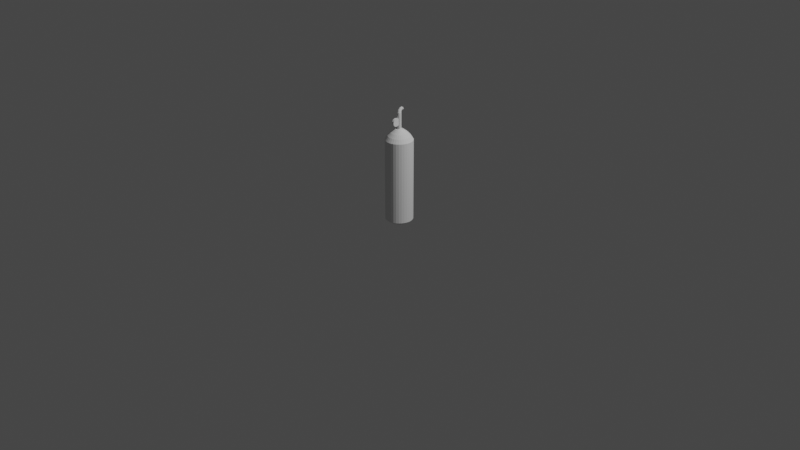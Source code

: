 # Source: O2-Flask.blend  (saved by Blender 2.93.21; exported with 4.5.12 LTS)
import bpy
from mathutils import Matrix  # noqa: F401  (used for matrix-valued properties, if any)

bpy.ops.wm.read_factory_settings(use_empty=True)
scene = bpy.context.scene
scene.name = 'Scene'

# ---- collections
col_collection = bpy.data.collections.new('Collection'); scene.collection.children.link(col_collection)

# ---- world
world_world = bpy.data.worlds.new('World'); scene.world = world_world
world_world.use_nodes = True; world_world.node_tree.nodes.clear()
_N = world_world.node_tree.nodes; _L = world_world.node_tree.links
n0 = _N.new('ShaderNodeOutputWorld'); n0.name = 'World Output'; n0.location = (300, 300)
n1 = _N.new('ShaderNodeBackground'); n1.name = 'Background'; n1.location = (10, 300)
n1.inputs[0].default_value = (0.05088, 0.05088, 0.05088, 1.0)
_L.new(n1.outputs[0], n0.inputs[0])
n0.is_active_output = True
world_world.color = (0.05088, 0.05088, 0.05088)
world_world.use_sun_shadow = False
world_world.sun_shadow_jitter_overblur = 0.0

# ---- cameras
cam_camera = bpy.data.cameras.new('Camera')
cam_camera.clip_end = 100.0
cam_camera.ortho_scale = 7.314

# ---- lights
light_light = bpy.data.lights.new('Light', 'POINT')
light_light.transmission_factor = 0.0
light_light.energy = 1000.0
light_light.shadow_soft_size = 0.1
light_light.shadow_maximum_resolution = 0.006
light_light.use_absolute_resolution = True

# ---- meshes
me_cylinder = bpy.data.meshes.new('Cylinder')
me_cylinder.from_pydata([(0.0001538, 0.1876, 0.02048), (0.0001538, 0.1876, 1.136), (0.03655, 0.1841, 0.02048), (0.03655, 0.1841, 1.136), (0.07154, 0.1734, 0.02048), (0.07154, 0.1734, 1.136), (0.1038, 0.1562, 0.02048), (0.1038, 0.1562, 1.136), (0.1321, 0.133, 0.02048), (0.1321, 0.133, 1.136), (0.1553, 0.1047, 0.02048), (0.1553, 0.1047, 1.136), (0.1725, 0.07249, 0.02048), (0.1725, 0.07249, 1.136), (0.1831, 0.03749, 0.02048), (0.1831, 0.03749, 1.136), (0.1867, 0.001103, 0.02048), (0.1867, 0.001103, 1.136), (0.1831, -0.03529, 0.02048), (0.1831, -0.03529, 1.136), (0.1725, -0.07028, 0.02048), (0.1725, -0.07028, 1.136), (0.1553, -0.1025, 0.02048), (0.1553, -0.1025, 1.136), (0.1321, -0.1308, 0.02048), (0.1321, -0.1308, 1.136), (0.1038, -0.154, 0.02048), (0.1038, -0.154, 1.136), (0.07154, -0.1712, 0.02048), (0.07154, -0.1712, 1.136), (0.03655, -0.1818, 0.02048), (0.03655, -0.1818, 1.136), (0.0001538, -0.1854, 0.02048), (0.0001538, -0.1854, 1.136), (-0.03624, -0.1818, 0.02048), (-0.03624, -0.1818, 1.136), (-0.07123, -0.1712, 0.02048), (-0.07123, -0.1712, 1.136), (-0.1035, -0.154, 0.02048), (-0.1035, -0.154, 1.136), (-0.1317, -0.1308, 0.02048), (-0.1317, -0.1308, 1.136), (-0.1549, -0.1025, 0.02048), (-0.1549, -0.1025, 1.136), (-0.1722, -0.07028, 0.02048), (-0.1722, -0.07028, 1.136), (-0.1828, -0.03529, 0.02048), (-0.1828, -0.03529, 1.136), (-0.1864, 0.001103, 0.02048), (-0.1864, 0.001103, 1.136), (-0.1828, 0.03749, 0.02048), (-0.1828, 0.03749, 1.136), (-0.1722, 0.07249, 0.02048), (-0.1722, 0.07249, 1.136), (-0.1549, 0.1047, 0.02048), (-0.1549, 0.1047, 1.136), (-0.1317, 0.133, 0.02048), (-0.1317, 0.133, 1.136), (-0.1035, 0.1562, 0.02048), (-0.1035, 0.1562, 1.136), (-0.07123, 0.1734, 0.02048), (-0.07123, 0.1734, 1.136), (-0.03624, 0.1841, 0.02048), (-0.03624, 0.1841, 1.136), (0.0001539, 0.1541, 1.19), (0.03001, 0.1512, 1.19), (0.05872, 0.1425, 1.19), (0.08518, 0.1284, 1.19), (0.1084, 0.1093, 1.19), (0.1274, 0.08613, 1.19), (0.1415, 0.05967, 1.19), (0.1503, 0.03096, 1.19), (0.1532, 0.001103, 1.19), (0.1503, -0.02875, 1.19), (0.1415, -0.05746, 1.19), (0.1274, -0.08392, 1.19), (0.1084, -0.1071, 1.19), (0.08518, -0.1261, 1.19), (0.05872, -0.1403, 1.19), (0.03001, -0.149, 1.19), (0.0001538, -0.1519, 1.19), (-0.0297, -0.149, 1.19), (-0.05841, -0.1403, 1.19), (-0.08487, -0.1261, 1.19), (-0.1081, -0.1071, 1.19), (-0.1271, -0.08392, 1.19), (-0.1412, -0.05746, 1.19), (-0.1499, -0.02875, 1.19), (-0.1529, 0.001103, 1.19), (-0.1499, 0.03096, 1.19), (-0.1412, 0.05967, 1.19), (-0.1271, 0.08613, 1.19), (-0.1081, 0.1093, 1.19), (-0.08487, 0.1284, 1.19), (-0.05841, 0.1425, 1.19), (-0.0297, 0.1512, 1.19), (0.0001538, 0.1136, 1.233), (0.02211, 0.1115, 1.233), (0.04322, 0.1051, 1.233), (0.06268, 0.09468, 1.233), (0.07973, 0.08068, 1.233), (0.09373, 0.06363, 1.233), (0.1041, 0.04417, 1.233), (0.1105, 0.02306, 1.233), (0.1127, 0.001103, 1.233), (0.1105, -0.02085, 1.233), (0.1041, -0.04196, 1.233), (0.09373, -0.06142, 1.233), (0.07973, -0.07847, 1.233), (0.06268, -0.09247, 1.233), (0.04322, -0.1029, 1.233), (0.02211, -0.1093, 1.233), (0.0001538, -0.1114, 1.233), (-0.0218, -0.1093, 1.233), (-0.04291, -0.1029, 1.233), (-0.06237, -0.09247, 1.233), (-0.07942, -0.07847, 1.233), (-0.09342, -0.06142, 1.233), (-0.1038, -0.04196, 1.233), (-0.1102, -0.02085, 1.233), (-0.1124, 0.001103, 1.233), (-0.1102, 0.02306, 1.233), (-0.1038, 0.04417, 1.233), (-0.09342, 0.06363, 1.233), (-0.07942, 0.08068, 1.233), (-0.06237, 0.09468, 1.233), (-0.04291, 0.1051, 1.233), (-0.0218, 0.1115, 1.233), (0.0001539, 0.05143, 1.28), (0.009973, 0.05047, 1.28), (0.01941, 0.0476, 1.28), (0.02812, 0.04295, 1.28), (0.03574, 0.03669, 1.28), (0.042, 0.02906, 1.28), (0.04665, 0.02036, 1.28), (0.04952, 0.01092, 1.28), (0.05048, 0.001103, 1.28), (0.04952, -0.008716, 1.28), (0.04665, -0.01816, 1.28), (0.042, -0.02686, 1.28), (0.03574, -0.03449, 1.28), (0.02812, -0.04075, 1.28), (0.01941, -0.0454, 1.28), (0.009973, -0.04826, 1.28), (0.0001539, -0.04923, 1.28), (-0.009665, -0.04826, 1.28), (-0.01911, -0.0454, 1.28), (-0.02781, -0.04075, 1.28), (-0.03544, -0.03449, 1.28), (-0.04169, -0.02686, 1.28), (-0.04635, -0.01816, 1.28), (-0.04921, -0.008716, 1.28), (-0.05018, 0.001103, 1.28), (-0.04921, 0.01092, 1.28), (-0.04635, 0.02036, 1.28), (-0.04169, 0.02906, 1.28), (-0.03544, 0.03669, 1.28), (-0.02781, 0.04295, 1.28), (-0.01911, 0.0476, 1.28), (-0.009665, 0.05047, 1.28), (0.0001539, 0.02919, 1.28), (0.005633, 0.02865, 1.28), (0.0109, 0.02705, 1.28), (0.01576, 0.02446, 1.28), (0.02001, 0.02096, 1.28), (0.02351, 0.01671, 1.28), (0.0261, 0.01185, 1.28), (0.0277, 0.006582, 1.28), (0.02824, 0.001103, 1.28), (0.0277, -0.004377, 1.28), (0.0261, -0.009645, 1.28), (0.02351, -0.0145, 1.28), (0.02001, -0.01876, 1.28), (0.01576, -0.02225, 1.28), (0.0109, -0.02485, 1.28), (0.005633, -0.02644, 1.28), (0.0001539, -0.02698, 1.28), (-0.005325, -0.02644, 1.28), (-0.01059, -0.02485, 1.28), (-0.01545, -0.02225, 1.28), (-0.01971, -0.01876, 1.28), (-0.0232, -0.0145, 1.28), (-0.02579, -0.009645, 1.28), (-0.02739, -0.004377, 1.28), (-0.02793, 0.001103, 1.28), (-0.02739, 0.006582, 1.28), (-0.02579, 0.01185, 1.28), (-0.0232, 0.01671, 1.28), (-0.01971, 0.02096, 1.28), (-0.01545, 0.02446, 1.28), (-0.01059, 0.02705, 1.28), (-0.005325, 0.02865, 1.28), (0.0001538, 0.02919, 1.478), (0.005633, 0.02865, 1.478), (0.0109, 0.02705, 1.478), (0.01576, 0.02446, 1.478), (0.02001, 0.02096, 1.478), (0.02351, 0.01671, 1.478), (0.0261, 0.01185, 1.478), (0.0277, 0.006582, 1.478), (0.02824, 0.001103, 1.478), (0.0277, -0.004377, 1.478), (0.0261, -0.009645, 1.478), (0.02351, -0.0145, 1.478), (0.02001, -0.01876, 1.478), (0.01576, -0.02225, 1.478), (0.0109, -0.02485, 1.478), (0.005633, -0.02644, 1.478), (0.0001538, -0.02698, 1.478), (-0.005326, -0.02644, 1.478), (-0.01059, -0.02485, 1.478), (-0.01545, -0.02225, 1.478), (-0.01971, -0.01876, 1.478), (-0.0232, -0.0145, 1.478), (-0.02579, -0.009645, 1.478), (-0.02739, -0.004377, 1.478), (-0.02793, 0.001103, 1.478), (-0.02739, 0.006582, 1.478), (-0.02579, 0.01185, 1.478), (-0.0232, 0.01671, 1.478), (-0.01971, 0.02096, 1.478), (-0.01545, 0.02446, 1.478), (-0.01059, 0.02705, 1.478), (-0.005326, 0.02865, 1.478), (0.0001538, 0.1391, -0.01802), (0.02707, 0.1364, -0.01802), (0.05296, 0.1286, -0.01802), (0.07682, 0.1158, -0.01802), (0.09773, 0.09868, -0.01802), (0.1149, 0.07777, -0.01802), (0.1276, 0.05391, -0.01802), (0.1355, 0.02802, -0.01802), (0.1381, 0.001103, -0.01802), (0.1355, -0.02582, -0.01802), (0.1276, -0.0517, -0.01802), (0.1149, -0.07556, -0.01802), (0.09773, -0.09647, -0.01802), (0.07682, -0.1136, -0.01802), (0.05296, -0.1264, -0.01802), (0.02707, -0.1342, -0.01802), (0.0001538, -0.1369, -0.01802), (-0.02677, -0.1342, -0.01802), (-0.05265, -0.1264, -0.01802), (-0.07651, -0.1136, -0.01802), (-0.09742, -0.09647, -0.01802), (-0.1146, -0.07556, -0.01802), (-0.1273, -0.0517, -0.01802), (-0.1352, -0.02582, -0.01802), (-0.1378, 0.001103, -0.01802), (-0.1352, 0.02802, -0.01802), (-0.1273, 0.05391, -0.01802), (-0.1146, 0.07777, -0.01802), (-0.09742, 0.09868, -0.01802), (-0.07651, 0.1158, -0.01802), (-0.05265, 0.1286, -0.01802), (-0.02677, 0.1364, -0.01802), (-0.001911, 0.02886, 1.49), (0.003593, 0.02873, 1.49), (0.008964, 0.02754, 1.491), (0.014, 0.02534, 1.491), (0.0185, 0.02221, 1.492), (0.02229, 0.01826, 1.493), (0.02524, 0.01365, 1.494), (0.02722, 0.008567, 1.495), (0.02816, 0.003193, 1.496), (0.02803, -0.002262, 1.497), (0.02682, -0.007587, 1.498), (0.02459, -0.01258, 1.499), (0.02142, -0.01704, 1.499), (0.01743, -0.02081, 1.5), (0.01278, -0.02374, 1.501), (0.007643, -0.02571, 1.501), (0.002219, -0.02665, 1.501), (-0.003285, -0.02653, 1.501), (-0.008657, -0.02534, 1.501), (-0.01369, -0.02313, 1.5), (-0.01819, -0.02, 1.499), (-0.02199, -0.01605, 1.499), (-0.02493, -0.01145, 1.498), (-0.02691, -0.006361, 1.497), (-0.02785, -0.0009872, 1.496), (-0.02772, 0.004467, 1.495), (-0.02651, 0.009793, 1.494), (-0.02428, 0.01478, 1.493), (-0.02111, 0.01925, 1.492), (-0.01712, 0.02302, 1.491), (-0.01247, 0.02594, 1.491), (-0.007336, 0.02792, 1.49), (0.0004112, 0.02988, 1.516), (0.004875, 0.02933, 1.516), (0.009149, 0.02798, 1.516), (0.01307, 0.02587, 1.517), (0.01649, 0.02309, 1.518), (0.01927, 0.01975, 1.519), (0.02131, 0.01597, 1.52), (0.02252, 0.0119, 1.522), (0.02287, 0.007694, 1.524), (0.02234, 0.003518, 1.525), (0.02095, -0.0004695, 1.527), (0.01875, -0.004116, 1.528), (0.01583, -0.007281, 1.53), (0.0123, -0.009843, 1.531), (0.008289, -0.0117, 1.532), (0.003962, -0.01279, 1.532), (-0.0005199, -0.01306, 1.533), (-0.004984, -0.01251, 1.533), (-0.009258, -0.01116, 1.532), (-0.01318, -0.009047, 1.532), (-0.0166, -0.006268, 1.531), (-0.01938, -0.002924, 1.529), (-0.02141, 0.0008545, 1.528), (-0.02263, 0.004924, 1.526), (-0.02298, 0.009127, 1.525), (-0.02245, 0.0133, 1.523), (-0.02106, 0.01729, 1.521), (-0.01886, 0.02094, 1.52), (-0.01594, 0.0241, 1.519), (-0.0124, 0.02666, 1.517), (-0.008398, 0.02852, 1.517), (-0.00407, 0.02961, 1.516), (-0.003656, 0.04235, 1.524), (0.000837, 0.04236, 1.524), (0.005278, 0.04182, 1.524), (0.009496, 0.04075, 1.526), (0.01333, 0.03918, 1.527), (0.01663, 0.03717, 1.53), (0.01927, 0.03481, 1.533), (0.02116, 0.03218, 1.536), (0.02221, 0.02939, 1.54), (0.02238, 0.02654, 1.543), (0.02168, 0.02374, 1.547), (0.02012, 0.0211, 1.55), (0.01777, 0.01872, 1.553), (0.01472, 0.01669, 1.556), (0.01108, 0.01509, 1.558), (0.007001, 0.01398, 1.56), (0.002629, 0.01341, 1.561), (-0.001864, 0.0134, 1.561), (-0.006305, 0.01394, 1.561), (-0.01052, 0.01501, 1.56), (-0.01436, 0.01658, 1.558), (-0.01766, 0.01859, 1.555), (-0.0203, 0.02095, 1.552), (-0.02218, 0.02358, 1.549), (-0.02323, 0.02637, 1.546), (-0.02341, 0.02923, 1.542), (-0.02271, 0.03203, 1.538), (-0.02115, 0.03467, 1.535), (-0.0188, 0.03705, 1.532), (-0.01575, 0.03907, 1.529), (-0.01211, 0.04067, 1.527), (-0.008028, 0.04178, 1.525), (-0.0006128, 0.06158, 1.53), (0.003798, 0.06207, 1.529), (0.008294, 0.06219, 1.53), (0.0127, 0.06193, 1.53), (0.01685, 0.06131, 1.532), (0.02059, 0.06035, 1.535), (0.02376, 0.05907, 1.538), (0.02626, 0.05755, 1.541), (0.02797, 0.05582, 1.545), (0.02884, 0.05397, 1.549), (0.02884, 0.05205, 1.554), (0.02796, 0.05015, 1.558), (0.02623, 0.04833, 1.562), (0.02373, 0.04667, 1.565), (0.02055, 0.04523, 1.568), (0.0168, 0.04406, 1.57), (0.01265, 0.04322, 1.572), (0.008238, 0.04272, 1.573), (0.003742, 0.0426, 1.573), (-0.0006665, 0.04286, 1.572), (-0.004818, 0.04348, 1.57), (-0.008553, 0.04445, 1.568), (-0.01173, 0.04572, 1.565), (-0.01422, 0.04724, 1.561), (-0.01594, 0.04897, 1.557), (-0.01681, 0.05083, 1.553), (-0.0168, 0.05274, 1.549), (-0.01592, 0.05465, 1.545), (-0.0142, 0.05646, 1.541), (-0.01169, 0.05812, 1.537), (-0.00851, 0.05957, 1.534), (-0.004769, 0.06073, 1.532), (-0.01497, -0.01067, 1.382), (0.01528, -0.01067, 1.381), (-0.01499, -0.01355, 1.361), (0.01527, -0.01355, 1.361), (-0.015, -0.02175, 1.344), (0.01525, -0.02175, 1.344), (-0.01501, -0.03403, 1.333), (0.01524, -0.03403, 1.332), (-0.01501, -0.05879, 1.329), (0.01524, -0.05879, 1.328), (-0.01501, -0.07907, 1.333), (0.01524, -0.07907, 1.332), (-0.015, -0.09626, 1.344), (0.01525, -0.09626, 1.344), (-0.01499, -0.1077, 1.361), (0.01527, -0.1077, 1.361), (-0.01497, -0.1118, 1.382), (0.01528, -0.1118, 1.381), (-0.01496, -0.1077, 1.402), (0.01529, -0.1077, 1.402), (-0.01495, -0.09626, 1.419), (0.01531, -0.09626, 1.419), (-0.01494, -0.07907, 1.431), (0.01531, -0.07907, 1.43), (-0.01493, -0.05879, 1.435), (0.01532, -0.05879, 1.434), (-0.01494, -0.03403, 1.431), (0.01531, -0.03403, 1.43), (-0.01495, -0.02175, 1.419), (0.01531, -0.02175, 1.419), (-0.01496, -0.01355, 1.402), (0.01529, -0.01355, 1.402)], [], [(0, 1, 3, 2), (2, 3, 5, 4), (4, 5, 7, 6), (6, 7, 9, 8), (8, 9, 11, 10), (10, 11, 13, 12), (12, 13, 15, 14), (14, 15, 17, 16), (16, 17, 19, 18), (18, 19, 21, 20), (20, 21, 23, 22), (22, 23, 25, 24), (24, 25, 27, 26), (26, 27, 29, 28), (28, 29, 31, 30), (30, 31, 33, 32), (32, 33, 35, 34), (34, 35, 37, 36), (36, 37, 39, 38), (38, 39, 41, 40), (40, 41, 43, 42), (42, 43, 45, 44), (44, 45, 47, 46), (46, 47, 49, 48), (48, 49, 51, 50), (50, 51, 53, 52), (52, 53, 55, 54), (54, 55, 57, 56), (56, 57, 59, 58), (58, 59, 61, 60), (15, 13, 70, 71), (60, 61, 63, 62), (62, 63, 1, 0), (30, 32, 240, 239), (82, 81, 113, 114), (33, 31, 79, 80), (51, 49, 88, 89), (7, 5, 66, 67), (25, 23, 75, 76), (43, 41, 84, 85), (61, 59, 93, 94), (17, 15, 71, 72), (35, 33, 80, 81), (53, 51, 89, 90), (9, 7, 67, 68), (27, 25, 76, 77), (45, 43, 85, 86), (63, 61, 94, 95), (19, 17, 72, 73), (37, 35, 81, 82), (55, 53, 90, 91), (11, 9, 68, 69), (29, 27, 77, 78), (47, 45, 86, 87), (3, 1, 64, 65), (1, 63, 95, 64), (21, 19, 73, 74), (39, 37, 82, 83), (57, 55, 91, 92), (13, 11, 69, 70), (31, 29, 78, 79), (49, 47, 87, 88), (5, 3, 65, 66), (23, 21, 74, 75), (41, 39, 83, 84), (59, 57, 92, 93), (117, 116, 148, 149), (69, 68, 100, 101), (64, 95, 127, 96), (83, 82, 114, 115), (70, 69, 101, 102), (84, 83, 115, 116), (71, 70, 102, 103), (85, 84, 116, 117), (72, 71, 103, 104), (86, 85, 117, 118), (73, 72, 104, 105), (87, 86, 118, 119), (74, 73, 105, 106), (88, 87, 119, 120), (75, 74, 106, 107), (89, 88, 120, 121), (76, 75, 107, 108), (90, 89, 121, 122), (77, 76, 108, 109), (91, 90, 122, 123), (78, 77, 109, 110), (65, 64, 96, 97), (92, 91, 123, 124), (79, 78, 110, 111), (66, 65, 97, 98), (93, 92, 124, 125), (80, 79, 111, 112), (67, 66, 98, 99), (94, 93, 125, 126), (81, 80, 112, 113), (68, 67, 99, 100), (95, 94, 126, 127), (152, 151, 183, 184), (104, 103, 135, 136), (118, 117, 149, 150), (105, 104, 136, 137), (119, 118, 150, 151), (106, 105, 137, 138), (120, 119, 151, 152), (107, 106, 138, 139), (121, 120, 152, 153), (108, 107, 139, 140), (122, 121, 153, 154), (109, 108, 140, 141), (123, 122, 154, 155), (110, 109, 141, 142), (97, 96, 128, 129), (124, 123, 155, 156), (111, 110, 142, 143), (98, 97, 129, 130), (125, 124, 156, 157), (112, 111, 143, 144), (99, 98, 130, 131), (126, 125, 157, 158), (113, 112, 144, 145), (100, 99, 131, 132), (127, 126, 158, 159), (114, 113, 145, 146), (101, 100, 132, 133), (96, 127, 159, 128), (115, 114, 146, 147), (102, 101, 133, 134), (116, 115, 147, 148), (103, 102, 134, 135), (187, 186, 218, 219), (139, 138, 170, 171), (153, 152, 184, 185), (140, 139, 171, 172), (154, 153, 185, 186), (141, 140, 172, 173), (155, 154, 186, 187), (142, 141, 173, 174), (129, 128, 160, 161), (156, 155, 187, 188), (143, 142, 174, 175), (130, 129, 161, 162), (157, 156, 188, 189), (144, 143, 175, 176), (131, 130, 162, 163), (158, 157, 189, 190), (145, 144, 176, 177), (132, 131, 163, 164), (159, 158, 190, 191), (146, 145, 177, 178), (133, 132, 164, 165), (128, 159, 191, 160), (147, 146, 178, 179), (134, 133, 165, 166), (148, 147, 179, 180), (135, 134, 166, 167), (149, 148, 180, 181), (136, 135, 167, 168), (150, 149, 181, 182), (137, 136, 168, 169), (151, 150, 182, 183), (138, 137, 169, 170), (222, 221, 285, 286), (174, 173, 205, 206), (161, 160, 192, 193), (188, 187, 219, 220), (175, 174, 206, 207), (162, 161, 193, 194), (189, 188, 220, 221), (176, 175, 207, 208), (163, 162, 194, 195), (190, 189, 221, 222), (177, 176, 208, 209), (164, 163, 195, 196), (191, 190, 222, 223), (178, 177, 209, 210), (165, 164, 196, 197), (160, 191, 223, 192), (179, 178, 210, 211), (166, 165, 197, 198), (180, 179, 211, 212), (167, 166, 198, 199), (181, 180, 212, 213), (168, 167, 199, 200), (182, 181, 213, 214), (169, 168, 200, 201), (183, 182, 214, 215), (170, 169, 201, 202), (184, 183, 215, 216), (171, 170, 202, 203), (185, 184, 216, 217), (172, 171, 203, 204), (186, 185, 217, 218), (173, 172, 204, 205), (224, 225, 226, 227, 228, 229, 230, 231, 232, 233, 234, 235, 236, 237, 238, 239, 240, 241, 242, 243, 244, 245, 246, 247, 248, 249, 250, 251, 252, 253, 254, 255), (48, 50, 249, 248), (4, 6, 227, 226), (22, 24, 236, 235), (40, 42, 245, 244), (58, 60, 254, 253), (14, 16, 232, 231), (32, 34, 241, 240), (50, 52, 250, 249), (6, 8, 228, 227), (24, 26, 237, 236), (42, 44, 246, 245), (60, 62, 255, 254), (16, 18, 233, 232), (34, 36, 242, 241), (52, 54, 251, 250), (8, 10, 229, 228), (26, 28, 238, 237), (44, 46, 247, 246), (0, 2, 225, 224), (62, 0, 224, 255), (18, 20, 234, 233), (36, 38, 243, 242), (54, 56, 252, 251), (10, 12, 230, 229), (28, 30, 239, 238), (46, 48, 248, 247), (2, 4, 226, 225), (20, 22, 235, 234), (38, 40, 244, 243), (56, 58, 253, 252), (12, 14, 231, 230), (279, 278, 310, 311), (209, 208, 272, 273), (196, 195, 259, 260), (223, 222, 286, 287), (210, 209, 273, 274), (197, 196, 260, 261), (192, 223, 287, 256), (211, 210, 274, 275), (198, 197, 261, 262), (212, 211, 275, 276), (199, 198, 262, 263), (213, 212, 276, 277), (200, 199, 263, 264), (214, 213, 277, 278), (201, 200, 264, 265), (215, 214, 278, 279), (202, 201, 265, 266), (216, 215, 279, 280), (203, 202, 266, 267), (217, 216, 280, 281), (204, 203, 267, 268), (218, 217, 281, 282), (205, 204, 268, 269), (219, 218, 282, 283), (206, 205, 269, 270), (193, 192, 256, 257), (220, 219, 283, 284), (207, 206, 270, 271), (194, 193, 257, 258), (221, 220, 284, 285), (208, 207, 271, 272), (195, 194, 258, 259), (314, 313, 345, 346), (266, 265, 297, 298), (280, 279, 311, 312), (267, 266, 298, 299), (281, 280, 312, 313), (268, 267, 299, 300), (282, 281, 313, 314), (269, 268, 300, 301), (283, 282, 314, 315), (270, 269, 301, 302), (257, 256, 288, 289), (284, 283, 315, 316), (271, 270, 302, 303), (258, 257, 289, 290), (285, 284, 316, 317), (272, 271, 303, 304), (259, 258, 290, 291), (286, 285, 317, 318), (273, 272, 304, 305), (260, 259, 291, 292), (287, 286, 318, 319), (274, 273, 305, 306), (261, 260, 292, 293), (256, 287, 319, 288), (275, 274, 306, 307), (262, 261, 293, 294), (276, 275, 307, 308), (263, 262, 294, 295), (277, 276, 308, 309), (264, 263, 295, 296), (278, 277, 309, 310), (265, 264, 296, 297), (322, 321, 353, 354), (301, 300, 332, 333), (315, 314, 346, 347), (302, 301, 333, 334), (289, 288, 320, 321), (316, 315, 347, 348), (303, 302, 334, 335), (290, 289, 321, 322), (317, 316, 348, 349), (304, 303, 335, 336), (291, 290, 322, 323), (318, 317, 349, 350), (305, 304, 336, 337), (292, 291, 323, 324), (319, 318, 350, 351), (306, 305, 337, 338), (293, 292, 324, 325), (288, 319, 351, 320), (307, 306, 338, 339), (294, 293, 325, 326), (308, 307, 339, 340), (295, 294, 326, 327), (309, 308, 340, 341), (296, 295, 327, 328), (310, 309, 341, 342), (297, 296, 328, 329), (311, 310, 342, 343), (298, 297, 329, 330), (312, 311, 343, 344), (299, 298, 330, 331), (313, 312, 344, 345), (300, 299, 331, 332), (353, 352, 383, 382, 381, 380, 379, 378, 377, 376, 375, 374, 373, 372, 371, 370, 369, 368, 367, 366, 365, 364, 363, 362, 361, 360, 359, 358, 357, 356, 355, 354), (349, 348, 380, 381), (336, 335, 367, 368), (323, 322, 354, 355), (350, 349, 381, 382), (337, 336, 368, 369), (324, 323, 355, 356), (351, 350, 382, 383), (338, 337, 369, 370), (325, 324, 356, 357), (320, 351, 383, 352), (339, 338, 370, 371), (326, 325, 357, 358), (340, 339, 371, 372), (327, 326, 358, 359), (341, 340, 372, 373), (328, 327, 359, 360), (342, 341, 373, 374), (329, 328, 360, 361), (343, 342, 374, 375), (330, 329, 361, 362), (344, 343, 375, 376), (331, 330, 362, 363), (345, 344, 376, 377), (332, 331, 363, 364), (346, 345, 377, 378), (333, 332, 364, 365), (347, 346, 378, 379), (334, 333, 365, 366), (321, 320, 352, 353), (348, 347, 379, 380), (335, 334, 366, 367), (384, 385, 387, 386), (386, 387, 389, 388), (388, 389, 391, 390), (390, 391, 393, 392), (392, 393, 395, 394), (394, 395, 397, 396), (396, 397, 399, 398), (398, 399, 401, 400), (400, 401, 403, 402), (402, 403, 405, 404), (404, 405, 407, 406), (406, 407, 409, 408), (408, 409, 411, 410), (410, 411, 413, 412), (387, 385, 415, 413, 411, 409, 407, 405, 403, 401, 399, 397, 395, 393, 391, 389), (412, 413, 415, 414), (414, 415, 385, 384), (384, 386, 388, 390, 392, 394, 396, 398, 400, 402, 404, 406, 408, 410, 412, 414)])
_uv = me_cylinder.uv_layers.new(name='UVMap')
_uv.uv.foreach_set('vector', [0.4654, 0.8245, 0.4654, 0.07113, 0.49, 0.07125, 0.49, 0.8246, 0.49, 0.8246, 0.49, 0.07125, 0.5146, 0.07111, 0.5146, 0.8245, 0.5146, 0.8245, 0.5146, 0.07111, 0.5382, 0.07074, 0.5382, 0.8241, 0.5382, 0.8241, 0.5382, 0.07074, 0.5599, 0.07014, 0.5599, 0.8235, 0.5599, 0.8235, 0.5599, 0.07014, 0.5788, 0.06934, 0.5788, 0.8227, 0.5842, 0.8229, 0.5842, 0.06981, 0.6045, 0.07063, 0.6045, 0.8237, 0.6045, 0.8237, 0.6045, 0.07063, 0.6272, 0.0712, 0.6272, 0.8243, 0.6272, 0.8243, 0.6272, 0.0712, 0.6514, 0.0715, 0.6514, 0.8246, 0.6514, 0.8246, 0.6514, 0.0715, 0.6761, 0.07152, 0.6761, 0.8246, 0.6761, 0.8246, 0.6761, 0.07152, 0.7004, 0.07126, 0.7004, 0.8243, 0.7004, 0.8243, 0.7004, 0.07126, 0.7234, 0.07073, 0.7234, 0.8238, 0.7234, 0.8238, 0.7234, 0.07073, 0.7441, 0.06995, 0.7441, 0.823, 0.2014, 0.793, 0.2014, 0.0389, 0.2207, 0.03852, 0.2207, 0.7926, 0.2207, 0.7926, 0.2207, 0.03852, 0.2426, 0.03823, 0.2426, 0.7923, 0.2426, 0.7923, 0.2426, 0.03823, 0.2663, 0.03806, 0.2663, 0.7922, 0.2663, 0.7922, 0.2663, 0.03806, 0.2909, 0.038, 0.2909, 0.7921, 0.2909, 0.7921, 0.2909, 0.038, 0.3155, 0.03807, 0.3155, 0.7922, 0.3155, 0.7922, 0.3155, 0.03807, 0.3391, 0.03826, 0.3391, 0.7923, 0.3391, 0.7923, 0.3391, 0.03826, 0.3608, 0.03855, 0.3608, 0.7926, 0.3608, 0.7926, 0.3608, 0.03855, 0.3797, 0.03895, 0.3797, 0.793, 0.3797, 0.793, 0.3797, 0.03895, 0.3952, 0.03943, 0.3952, 0.7935, 0.002664, 0.8219, 0.002664, 0.06775, 0.01782, 0.06816, 0.01782, 0.8223, 0.01782, 0.8223, 0.01782, 0.06816, 0.03649, 0.0685, 0.03649, 0.8227, 0.03649, 0.8227, 0.03649, 0.0685, 0.05797, 0.06875, 0.05797, 0.8229, 0.05797, 0.8229, 0.05797, 0.06875, 0.08141, 0.06892, 0.08141, 0.8231, 0.08141, 0.8231, 0.08141, 0.06892, 0.1059, 0.06898, 0.1059, 0.8231, 0.1059, 0.8231, 0.1059, 0.06898, 0.1306, 0.06895, 0.1306, 0.8231, 0.1306, 0.8231, 0.1306, 0.06895, 0.1544, 0.06881, 0.1544, 0.823, 0.1544, 0.823, 0.1544, 0.06881, 0.1765, 0.06858, 0.1765, 0.8227, 0.1765, 0.8227, 0.1765, 0.06858, 0.1961, 0.06826, 0.1961, 0.8224, 0.6272, 0.0712, 0.6045, 0.07063, 0.6155, 0.03362, 0.6341, 0.03409, 0.4198, 0.8236, 0.4198, 0.0702, 0.4417, 0.07078, 0.4417, 0.8241, 0.4417, 0.8241, 0.4417, 0.07078, 0.4654, 0.07113, 0.4654, 0.8245, 0.9832, 0.06883, 0.9926, 0.09168, 0.9656, 0.101, 0.9587, 0.08411, 0.9265, 0.3392, 0.9305, 0.3591, 0.899, 0.3614, 0.8961, 0.3468, 0.2909, 0.038, 0.2663, 0.03806, 0.2705, 0.002709, 0.2907, 0.002664, 0.08141, 0.06892, 0.05797, 0.06875, 0.0672, 0.03241, 0.08644, 0.03255, 0.5382, 0.07074, 0.5146, 0.07111, 0.51, 0.03412, 0.5293, 0.03382, 0.7441, 0.06995, 0.7234, 0.07073, 0.713, 0.03371, 0.73, 0.03307, 0.9132, 0.2726, 0.9305, 0.29, 0.9076, 0.3037, 0.8934, 0.2895, 0.4198, 0.0702, 0.4005, 0.06942, 0.4164, 0.03274, 0.4322, 0.03338, 0.6514, 0.0715, 0.6272, 0.0712, 0.6341, 0.03409, 0.6539, 0.03434, 0.3155, 0.03807, 0.2909, 0.038, 0.2907, 0.002664, 0.3109, 0.002719, 0.1059, 0.06898, 0.08141, 0.06892, 0.08644, 0.03255, 0.1066, 0.0326, 0.5599, 0.07014, 0.5382, 0.07074, 0.5293, 0.03382, 0.5471, 0.03333, 0.2207, 0.03852, 0.2014, 0.0389, 0.2172, 0.003401, 0.2331, 0.003084, 0.8929, 0.259, 0.9132, 0.2726, 0.8934, 0.2895, 0.8767, 0.2783, 0.4417, 0.07078, 0.4198, 0.0702, 0.4322, 0.03338, 0.4501, 0.03385, 0.6761, 0.07152, 0.6514, 0.0715, 0.6539, 0.03434, 0.6742, 0.03436, 0.3391, 0.03826, 0.3155, 0.03807, 0.3109, 0.002719, 0.3302, 0.002871, 0.1306, 0.06895, 0.1059, 0.06898, 0.1066, 0.0326, 0.1268, 0.03257, 0.5788, 0.06934, 0.5599, 0.07014, 0.5471, 0.03333, 0.5627, 0.03267, 0.2426, 0.03823, 0.2207, 0.03852, 0.2331, 0.003084, 0.251, 0.002851, 0.03649, 0.0685, 0.01782, 0.06816, 0.03426, 0.03192, 0.04958, 0.0322, 0.49, 0.07125, 0.4654, 0.07113, 0.4696, 0.03414, 0.4898, 0.03423, 0.4654, 0.07113, 0.4417, 0.07078, 0.4501, 0.03385, 0.4696, 0.03414, 0.7004, 0.07126, 0.6761, 0.07152, 0.6742, 0.03436, 0.6941, 0.03414, 0.3608, 0.03855, 0.3391, 0.03826, 0.3302, 0.002871, 0.348, 0.003114, 0.1544, 0.06881, 0.1306, 0.06895, 0.1268, 0.03257, 0.1463, 0.03246, 0.6045, 0.07063, 0.5842, 0.06981, 0.5988, 0.03295, 0.6155, 0.03362, 0.2663, 0.03806, 0.2426, 0.03823, 0.251, 0.002851, 0.2705, 0.002709, 0.05797, 0.06875, 0.03649, 0.0685, 0.04958, 0.0322, 0.0672, 0.03241, 0.5146, 0.07111, 0.49, 0.07125, 0.4898, 0.03423, 0.51, 0.03412, 0.7234, 0.07073, 0.7004, 0.07126, 0.6941, 0.03414, 0.713, 0.03371, 0.3797, 0.03895, 0.3608, 0.03855, 0.348, 0.003114, 0.3635, 0.003439, 0.1765, 0.06858, 0.1544, 0.06881, 0.1463, 0.03246, 0.1645, 0.03227, 0.8717, 0.3102, 0.8822, 0.3207, 0.8451, 0.3469, 0.8404, 0.3422, 0.7642, 0.4502, 0.75, 0.4359, 0.7663, 0.4179, 0.7767, 0.4283, 0.4696, 0.03414, 0.4501, 0.03385, 0.4604, 0.003486, 0.4747, 0.003698, 0.9188, 0.3205, 0.9265, 0.3392, 0.8961, 0.3468, 0.8904, 0.333, 0.6155, 0.03362, 0.5988, 0.03295, 0.6165, 0.002664, 0.6287, 0.003157, 0.9076, 0.3037, 0.9188, 0.3205, 0.8904, 0.333, 0.8822, 0.3207, 0.6341, 0.03409, 0.6155, 0.03362, 0.6287, 0.003157, 0.6424, 0.003501, 0.8934, 0.2895, 0.9076, 0.3037, 0.8822, 0.3207, 0.8717, 0.3102, 0.6539, 0.03434, 0.6341, 0.03409, 0.6424, 0.003501, 0.657, 0.003683, 0.8767, 0.2783, 0.8934, 0.2895, 0.8717, 0.3102, 0.8595, 0.302, 0.6742, 0.03436, 0.6539, 0.03434, 0.657, 0.003683, 0.6719, 0.003695, 0.8582, 0.2707, 0.8767, 0.2783, 0.8595, 0.302, 0.8458, 0.2963, 0.6941, 0.03414, 0.6742, 0.03436, 0.6719, 0.003695, 0.6866, 0.003539, 0.8386, 0.2668, 0.8582, 0.2707, 0.8458, 0.2963, 0.8314, 0.2935, 0.8772, 0.4607, 0.8588, 0.4686, 0.8462, 0.4419, 0.8598, 0.4361, 0.08644, 0.03255, 0.0672, 0.03241, 0.07836, 0.002771, 0.09251, 0.00287, 0.8939, 0.4494, 0.8772, 0.4607, 0.8598, 0.4361, 0.8721, 0.4278, 0.1066, 0.0326, 0.08644, 0.03255, 0.09251, 0.00287, 0.1073, 0.00291, 0.908, 0.435, 0.8939, 0.4494, 0.8721, 0.4278, 0.8824, 0.4172, 0.1268, 0.03257, 0.1066, 0.0326, 0.1073, 0.00291, 0.1222, 0.002887, 0.9191, 0.418, 0.908, 0.435, 0.8824, 0.4172, 0.8906, 0.4047, 0.4898, 0.03423, 0.4696, 0.03414, 0.4747, 0.003698, 0.4896, 0.003765, 0.1463, 0.03246, 0.1268, 0.03257, 0.1222, 0.002887, 0.1366, 0.002805, 0.9267, 0.3993, 0.9191, 0.418, 0.8906, 0.4047, 0.8962, 0.3909, 0.51, 0.03412, 0.4898, 0.03423, 0.4896, 0.003765, 0.5044, 0.003685, 0.1645, 0.03227, 0.1463, 0.03246, 0.1366, 0.002805, 0.1499, 0.002664, 0.9305, 0.3794, 0.9267, 0.3993, 0.8962, 0.3909, 0.899, 0.3763, 0.5293, 0.03382, 0.51, 0.03412, 0.5044, 0.003685, 0.5186, 0.00346, 0.4322, 0.03338, 0.4164, 0.03274, 0.4356, 0.002664, 0.4472, 0.003137, 0.9305, 0.3591, 0.9305, 0.3794, 0.899, 0.3763, 0.899, 0.3614, 0.5471, 0.03333, 0.5293, 0.03382, 0.5186, 0.00346, 0.5317, 0.003099, 0.4501, 0.03385, 0.4322, 0.03338, 0.4472, 0.003137, 0.4604, 0.003486, 0.8224, 0.3348, 0.8289, 0.336, 0.8246, 0.3504, 0.821, 0.3497, 0.8171, 0.445, 0.8026, 0.4422, 0.8095, 0.4012, 0.816, 0.4025, 0.8595, 0.302, 0.8717, 0.3102, 0.8404, 0.3422, 0.8349, 0.3385, 0.8318, 0.4449, 0.8171, 0.445, 0.816, 0.4025, 0.8226, 0.4025, 0.8458, 0.2963, 0.8595, 0.302, 0.8349, 0.3385, 0.8289, 0.336, 0.8462, 0.4419, 0.8318, 0.4449, 0.8226, 0.4025, 0.829, 0.4011, 0.8314, 0.2935, 0.8458, 0.2963, 0.8289, 0.336, 0.8224, 0.3348, 0.8598, 0.4361, 0.8462, 0.4419, 0.829, 0.4011, 0.8351, 0.3985, 0.8167, 0.2936, 0.8314, 0.2935, 0.8224, 0.3348, 0.8158, 0.3348, 0.8721, 0.4278, 0.8598, 0.4361, 0.8351, 0.3985, 0.8406, 0.3948, 0.8022, 0.2966, 0.8167, 0.2936, 0.8158, 0.3348, 0.8094, 0.3361, 0.8824, 0.4172, 0.8721, 0.4278, 0.8406, 0.3948, 0.8452, 0.3901, 0.7886, 0.3024, 0.8022, 0.2966, 0.8094, 0.3361, 0.8033, 0.3387, 0.8906, 0.4047, 0.8824, 0.4172, 0.8452, 0.3901, 0.8489, 0.3845, 0.7495, 0.3772, 0.7495, 0.3622, 0.7858, 0.3655, 0.7858, 0.3722, 0.7764, 0.3107, 0.7886, 0.3024, 0.8033, 0.3387, 0.7978, 0.3425, 0.8962, 0.3909, 0.8906, 0.4047, 0.8489, 0.3845, 0.8514, 0.3783, 0.7524, 0.3918, 0.7495, 0.3772, 0.7858, 0.3722, 0.7871, 0.3787, 0.766, 0.3214, 0.7764, 0.3107, 0.7978, 0.3425, 0.7932, 0.3472, 0.899, 0.3763, 0.8962, 0.3909, 0.8514, 0.3783, 0.8526, 0.3718, 0.7581, 0.4055, 0.7524, 0.3918, 0.7871, 0.3787, 0.7896, 0.3849, 0.7579, 0.3338, 0.766, 0.3214, 0.7932, 0.3472, 0.7895, 0.3528, 0.899, 0.3614, 0.899, 0.3763, 0.8526, 0.3718, 0.8526, 0.3651, 0.7663, 0.4179, 0.7581, 0.4055, 0.7896, 0.3849, 0.7933, 0.3904, 0.7523, 0.3476, 0.7579, 0.3338, 0.7895, 0.3528, 0.787, 0.359, 0.8961, 0.3468, 0.899, 0.3614, 0.8526, 0.3651, 0.8513, 0.3586, 0.7767, 0.4283, 0.7663, 0.4179, 0.7933, 0.3904, 0.798, 0.3951, 0.7495, 0.3622, 0.7523, 0.3476, 0.787, 0.359, 0.7858, 0.3655, 0.8904, 0.333, 0.8961, 0.3468, 0.8513, 0.3586, 0.8488, 0.3524, 0.789, 0.4365, 0.7767, 0.4283, 0.798, 0.3951, 0.8034, 0.3987, 0.8822, 0.3207, 0.8904, 0.333, 0.8488, 0.3524, 0.8451, 0.3469, 0.8026, 0.4422, 0.789, 0.4365, 0.8034, 0.3987, 0.8095, 0.4012, 0.8415, 0.6675, 0.8378, 0.668, 0.8218, 0.5347, 0.8255, 0.5343, 0.8351, 0.3985, 0.829, 0.4011, 0.8247, 0.3868, 0.8281, 0.3853, 0.8158, 0.3348, 0.8224, 0.3348, 0.821, 0.3497, 0.8173, 0.3498, 0.8406, 0.3948, 0.8351, 0.3985, 0.8281, 0.3853, 0.8311, 0.3832, 0.8094, 0.3361, 0.8158, 0.3348, 0.8173, 0.3498, 0.8137, 0.3505, 0.8452, 0.3901, 0.8406, 0.3948, 0.8311, 0.3832, 0.8337, 0.3806, 0.8033, 0.3387, 0.8094, 0.3361, 0.8137, 0.3505, 0.8103, 0.352, 0.8489, 0.3845, 0.8452, 0.3901, 0.8337, 0.3806, 0.8358, 0.3775, 0.7858, 0.3722, 0.7858, 0.3655, 0.8005, 0.3669, 0.8005, 0.3706, 0.7978, 0.3425, 0.8033, 0.3387, 0.8103, 0.352, 0.8073, 0.354, 0.8514, 0.3783, 0.8489, 0.3845, 0.8358, 0.3775, 0.8372, 0.374, 0.7871, 0.3787, 0.7858, 0.3722, 0.8005, 0.3706, 0.8013, 0.3743, 0.7932, 0.3472, 0.7978, 0.3425, 0.8073, 0.354, 0.8047, 0.3567, 0.8526, 0.3718, 0.8514, 0.3783, 0.8372, 0.374, 0.8379, 0.3704, 0.7896, 0.3849, 0.7871, 0.3787, 0.8013, 0.3743, 0.8027, 0.3777, 0.7895, 0.3528, 0.7932, 0.3472, 0.8047, 0.3567, 0.8026, 0.3598, 0.8526, 0.3651, 0.8526, 0.3718, 0.8379, 0.3704, 0.8378, 0.3667, 0.7933, 0.3904, 0.7896, 0.3849, 0.8027, 0.3777, 0.8047, 0.3808, 0.787, 0.359, 0.7895, 0.3528, 0.8026, 0.3598, 0.8012, 0.3632, 0.8513, 0.3586, 0.8526, 0.3651, 0.8378, 0.3667, 0.8371, 0.363, 0.798, 0.3951, 0.7933, 0.3904, 0.8047, 0.3808, 0.8073, 0.3834, 0.7858, 0.3655, 0.787, 0.359, 0.8012, 0.3632, 0.8005, 0.3669, 0.8488, 0.3524, 0.8513, 0.3586, 0.8371, 0.363, 0.8357, 0.3596, 0.8034, 0.3987, 0.798, 0.3951, 0.8073, 0.3834, 0.8104, 0.3854, 0.8451, 0.3469, 0.8488, 0.3524, 0.8357, 0.3596, 0.8337, 0.3565, 0.8095, 0.4012, 0.8034, 0.3987, 0.8104, 0.3854, 0.8138, 0.3868, 0.8404, 0.3422, 0.8451, 0.3469, 0.8337, 0.3565, 0.831, 0.3539, 0.816, 0.4025, 0.8095, 0.4012, 0.8138, 0.3868, 0.8174, 0.3875, 0.8349, 0.3385, 0.8404, 0.3422, 0.831, 0.3539, 0.828, 0.3518, 0.8226, 0.4025, 0.816, 0.4025, 0.8174, 0.3875, 0.8211, 0.3875, 0.8289, 0.336, 0.8349, 0.3385, 0.828, 0.3518, 0.8246, 0.3504, 0.829, 0.4011, 0.8226, 0.4025, 0.8211, 0.3875, 0.8247, 0.3868, 0.8353, 0.533, 0.8324, 0.5334, 0.83, 0.525, 0.8331, 0.5249, 0.828, 0.6753, 0.8313, 0.6753, 0.8304, 0.8094, 0.8271, 0.8095, 0.7639, 0.6785, 0.7676, 0.6785, 0.7665, 0.8125, 0.7628, 0.8125, 0.8451, 0.6671, 0.8415, 0.6675, 0.8255, 0.5343, 0.8291, 0.5339, 0.8244, 0.6753, 0.828, 0.6753, 0.8271, 0.8095, 0.8235, 0.8095, 0.7602, 0.6785, 0.7639, 0.6785, 0.7628, 0.8125, 0.7591, 0.8125, 0.8484, 0.6666, 0.8451, 0.6671, 0.8291, 0.5339, 0.8324, 0.5334, 0.8207, 0.6753, 0.8244, 0.6753, 0.8235, 0.8095, 0.8198, 0.8095, 0.7566, 0.6785, 0.7602, 0.6785, 0.7591, 0.8125, 0.7556, 0.8125, 0.8513, 0.6662, 0.8484, 0.6666, 0.8324, 0.5334, 0.8353, 0.533, 0.817, 0.6753, 0.8207, 0.6753, 0.8198, 0.8095, 0.8161, 0.8094, 0.7534, 0.6785, 0.7566, 0.6785, 0.7556, 0.8125, 0.7523, 0.8126, 0.7712, 0.6786, 0.7744, 0.6787, 0.7734, 0.8127, 0.7701, 0.8126, 0.8134, 0.6752, 0.817, 0.6753, 0.8161, 0.8094, 0.8126, 0.8094, 0.7505, 0.6786, 0.7534, 0.6785, 0.7523, 0.8126, 0.7495, 0.8127, 0.7676, 0.6785, 0.7712, 0.6786, 0.7701, 0.8126, 0.7665, 0.8125, 0.8102, 0.6751, 0.8134, 0.6752, 0.8126, 0.8094, 0.8093, 0.8093, 0.7958, 0.4772, 0.7988, 0.4779, 0.7772, 0.6101, 0.7741, 0.6095, 0.8073, 0.6751, 0.8102, 0.6751, 0.8093, 0.8093, 0.8064, 0.8092, 0.7924, 0.4766, 0.7958, 0.4772, 0.7741, 0.6095, 0.7708, 0.6088, 0.805, 0.675, 0.8073, 0.6751, 0.8064, 0.8092, 0.8041, 0.8091, 0.7888, 0.476, 0.7924, 0.4766, 0.7708, 0.6088, 0.7672, 0.6082, 0.8247, 0.6694, 0.8224, 0.6696, 0.8064, 0.5364, 0.8086, 0.5362, 0.7852, 0.4754, 0.7888, 0.476, 0.7672, 0.6082, 0.7635, 0.6076, 0.8274, 0.6691, 0.8247, 0.6694, 0.8086, 0.5362, 0.8114, 0.5359, 0.7815, 0.4748, 0.7852, 0.4754, 0.7635, 0.6076, 0.7599, 0.607, 0.8307, 0.6688, 0.8274, 0.6691, 0.8114, 0.5359, 0.8146, 0.5356, 0.7781, 0.4743, 0.7815, 0.4748, 0.7599, 0.607, 0.7565, 0.6066, 0.8342, 0.6684, 0.8307, 0.6688, 0.8146, 0.5356, 0.8181, 0.5352, 0.775, 0.4739, 0.7781, 0.4743, 0.7565, 0.6066, 0.7534, 0.6062, 0.8378, 0.668, 0.8342, 0.6684, 0.8181, 0.5352, 0.8218, 0.5347, 0.8313, 0.6753, 0.8342, 0.6752, 0.8333, 0.8094, 0.8304, 0.8094, 0.7893, 0.155, 0.7858, 0.137, 0.7858, 0.1188, 0.7893, 0.1008, 0.7962, 0.08394, 0.8062, 0.06875, 0.819, 0.05583, 0.834, 0.04569, 0.8507, 0.03871, 0.8684, 0.03516, 0.8865, 0.03518, 0.9042, 0.03876, 0.9209, 0.04578, 0.9359, 0.05595, 0.9487, 0.06889, 0.9587, 0.08411, 0.9656, 0.101, 0.9692, 0.1189, 0.9692, 0.1372, 0.9656, 0.1552, 0.9587, 0.172, 0.9487, 0.1872, 0.9359, 0.2002, 0.9209, 0.2103, 0.9042, 0.2173, 0.8865, 0.2208, 0.8684, 0.2208, 0.8507, 0.2172, 0.834, 0.2102, 0.819, 0.2, 0.8062, 0.1871, 0.7962, 0.1719, 0.9095, 0.2489, 0.8856, 0.2537, 0.8865, 0.2208, 0.9042, 0.2173, 0.7495, 0.1157, 0.7542, 0.09144, 0.7893, 0.1008, 0.7858, 0.1188, 0.9095, 0.007535, 0.9321, 0.01702, 0.9209, 0.04578, 0.9042, 0.03876, 0.9832, 0.1877, 0.9697, 0.2082, 0.9487, 0.1872, 0.9587, 0.172, 0.7944, 0.2255, 0.7771, 0.2081, 0.8062, 0.1871, 0.819, 0.2, 0.8147, 0.0169, 0.8372, 0.007462, 0.8507, 0.03871, 0.834, 0.04569, 0.9926, 0.09168, 0.9973, 0.1159, 0.9692, 0.1189, 0.9656, 0.101, 0.8856, 0.2537, 0.8612, 0.2536, 0.8684, 0.2208, 0.8865, 0.2208, 0.7542, 0.09144, 0.7636, 0.06861, 0.7962, 0.08394, 0.7893, 0.1008, 0.9321, 0.01702, 0.9524, 0.03077, 0.9359, 0.05595, 0.9209, 0.04578, 0.9697, 0.2082, 0.9524, 0.2257, 0.9359, 0.2002, 0.9487, 0.1872, 0.7771, 0.2081, 0.7636, 0.1875, 0.7962, 0.1719, 0.8062, 0.1871, 0.8372, 0.007462, 0.8612, 0.002664, 0.8684, 0.03516, 0.8507, 0.03871, 0.9973, 0.1159, 0.9973, 0.1406, 0.9692, 0.1372, 0.9692, 0.1189, 0.8612, 0.2536, 0.8372, 0.2488, 0.8507, 0.2172, 0.8684, 0.2208, 0.7636, 0.06861, 0.7771, 0.04807, 0.8062, 0.06875, 0.7962, 0.08394, 0.9524, 0.03077, 0.9697, 0.04827, 0.9487, 0.06889, 0.9359, 0.05595, 0.9524, 0.2257, 0.9321, 0.2394, 0.9209, 0.2103, 0.9359, 0.2002, 0.7542, 0.1646, 0.7495, 0.1404, 0.7858, 0.137, 0.7893, 0.155, 0.7636, 0.1875, 0.7542, 0.1646, 0.7893, 0.155, 0.7962, 0.1719, 0.8612, 0.002664, 0.8856, 0.002689, 0.8865, 0.03518, 0.8684, 0.03516, 0.9973, 0.1406, 0.9926, 0.1649, 0.9656, 0.1552, 0.9692, 0.1372, 0.8372, 0.2488, 0.8147, 0.2393, 0.834, 0.2102, 0.8507, 0.2172, 0.7771, 0.04807, 0.7944, 0.03061, 0.819, 0.05583, 0.8062, 0.06875, 0.9697, 0.04827, 0.9832, 0.06883, 0.9587, 0.08411, 0.9487, 0.06889, 0.9321, 0.2394, 0.9095, 0.2489, 0.9042, 0.2173, 0.9209, 0.2103, 0.7495, 0.1404, 0.7495, 0.1157, 0.7858, 0.1188, 0.7858, 0.137, 0.8856, 0.002689, 0.9095, 0.007535, 0.9042, 0.03876, 0.8865, 0.03518, 0.9926, 0.1649, 0.9832, 0.1877, 0.9587, 0.172, 0.9656, 0.1552, 0.8147, 0.2393, 0.7944, 0.2255, 0.819, 0.2, 0.834, 0.2102, 0.7944, 0.03061, 0.8147, 0.0169, 0.834, 0.04569, 0.819, 0.05583, 0.8089, 0.5238, 0.8062, 0.5234, 0.8123, 0.5021, 0.8146, 0.5029, 0.8161, 0.8094, 0.8198, 0.8095, 0.8211, 0.8247, 0.8174, 0.8246, 0.7523, 0.8126, 0.7556, 0.8125, 0.7568, 0.8212, 0.7534, 0.8217, 0.7701, 0.8126, 0.7734, 0.8127, 0.7744, 0.8211, 0.7713, 0.8208, 0.8126, 0.8094, 0.8161, 0.8094, 0.8174, 0.8246, 0.8138, 0.8243, 0.7495, 0.8127, 0.7523, 0.8126, 0.7534, 0.8217, 0.7504, 0.8223, 0.7665, 0.8125, 0.7701, 0.8126, 0.7713, 0.8208, 0.7678, 0.8206, 0.8093, 0.8093, 0.8126, 0.8094, 0.8138, 0.8243, 0.8104, 0.8239, 0.7741, 0.6095, 0.7772, 0.6101, 0.7765, 0.6198, 0.7736, 0.6198, 0.8064, 0.8092, 0.8093, 0.8093, 0.8104, 0.8239, 0.8074, 0.8234, 0.7708, 0.6088, 0.7741, 0.6095, 0.7736, 0.6198, 0.7703, 0.6199, 0.8041, 0.8091, 0.8064, 0.8092, 0.8074, 0.8234, 0.8048, 0.8227, 0.7672, 0.6082, 0.7708, 0.6088, 0.7703, 0.6199, 0.7667, 0.6199, 0.8086, 0.5362, 0.8064, 0.5364, 0.8041, 0.523, 0.8062, 0.5234, 0.7635, 0.6076, 0.7672, 0.6082, 0.7667, 0.6199, 0.763, 0.62, 0.8114, 0.5359, 0.8086, 0.5362, 0.8062, 0.5234, 0.8089, 0.5238, 0.7599, 0.607, 0.7635, 0.6076, 0.763, 0.62, 0.7592, 0.6201, 0.8146, 0.5356, 0.8114, 0.5359, 0.8089, 0.5238, 0.812, 0.5242, 0.7565, 0.6066, 0.7599, 0.607, 0.7592, 0.6201, 0.7556, 0.6202, 0.8181, 0.5352, 0.8146, 0.5356, 0.812, 0.5242, 0.8155, 0.5245, 0.7534, 0.6062, 0.7565, 0.6066, 0.7556, 0.6202, 0.7523, 0.6203, 0.8218, 0.5347, 0.8181, 0.5352, 0.8155, 0.5245, 0.8191, 0.5248, 0.8304, 0.8094, 0.8333, 0.8094, 0.8342, 0.8236, 0.8314, 0.8241, 0.8255, 0.5343, 0.8218, 0.5347, 0.8191, 0.5248, 0.8229, 0.5249, 0.8271, 0.8095, 0.8304, 0.8094, 0.8314, 0.8241, 0.8283, 0.8244, 0.7628, 0.8125, 0.7665, 0.8125, 0.7678, 0.8206, 0.7641, 0.8206, 0.8291, 0.5339, 0.8255, 0.5343, 0.8229, 0.5249, 0.8265, 0.525, 0.8235, 0.8095, 0.8271, 0.8095, 0.8283, 0.8244, 0.8248, 0.8246, 0.7591, 0.8125, 0.7628, 0.8125, 0.7641, 0.8206, 0.7604, 0.8208, 0.8324, 0.5334, 0.8291, 0.5339, 0.8265, 0.525, 0.83, 0.525, 0.8198, 0.8095, 0.8235, 0.8095, 0.8248, 0.8246, 0.8211, 0.8247, 0.7556, 0.8125, 0.7591, 0.8125, 0.7604, 0.8208, 0.7568, 0.8212, 0.823, 0.5053, 0.82, 0.5046, 0.828, 0.4909, 0.8302, 0.4931, 0.7592, 0.6201, 0.763, 0.62, 0.7632, 0.6397, 0.7603, 0.6404, 0.812, 0.5242, 0.8089, 0.5238, 0.8146, 0.5029, 0.8172, 0.5037, 0.7556, 0.6202, 0.7592, 0.6201, 0.7603, 0.6404, 0.7575, 0.6411, 0.8155, 0.5245, 0.812, 0.5242, 0.8172, 0.5037, 0.82, 0.5046, 0.7523, 0.6203, 0.7556, 0.6202, 0.7575, 0.6411, 0.7551, 0.6417, 0.8191, 0.5248, 0.8155, 0.5245, 0.82, 0.5046, 0.823, 0.5053, 0.7495, 0.6204, 0.7523, 0.6203, 0.7551, 0.6417, 0.753, 0.6423, 0.8229, 0.5249, 0.8191, 0.5248, 0.823, 0.5053, 0.8259, 0.506, 0.8283, 0.8244, 0.8314, 0.8241, 0.8279, 0.8446, 0.8252, 0.8452, 0.7641, 0.8206, 0.7678, 0.8206, 0.7663, 0.8376, 0.7632, 0.8376, 0.8265, 0.525, 0.8229, 0.5249, 0.8259, 0.506, 0.8288, 0.5065, 0.8248, 0.8246, 0.8283, 0.8244, 0.8252, 0.8452, 0.8222, 0.8456, 0.7604, 0.8208, 0.7641, 0.8206, 0.7632, 0.8376, 0.7602, 0.8379, 0.83, 0.525, 0.8265, 0.525, 0.8288, 0.5065, 0.8314, 0.507, 0.8211, 0.8247, 0.8248, 0.8246, 0.8222, 0.8456, 0.8192, 0.8458, 0.7568, 0.8212, 0.7604, 0.8208, 0.7602, 0.8379, 0.7573, 0.8384, 0.8331, 0.5249, 0.83, 0.525, 0.8314, 0.507, 0.8337, 0.5073, 0.8174, 0.8246, 0.8211, 0.8247, 0.8192, 0.8458, 0.8162, 0.8457, 0.7534, 0.8217, 0.7568, 0.8212, 0.7573, 0.8384, 0.7547, 0.8391, 0.7713, 0.8208, 0.7744, 0.8211, 0.7719, 0.8384, 0.7692, 0.8379, 0.8138, 0.8243, 0.8174, 0.8246, 0.8162, 0.8457, 0.8133, 0.8455, 0.7504, 0.8223, 0.7534, 0.8217, 0.7547, 0.8391, 0.7524, 0.84, 0.7678, 0.8206, 0.7713, 0.8208, 0.7692, 0.8379, 0.7663, 0.8376, 0.8104, 0.8239, 0.8138, 0.8243, 0.8133, 0.8455, 0.8107, 0.8449, 0.7736, 0.6198, 0.7765, 0.6198, 0.7744, 0.6375, 0.7719, 0.6379, 0.8074, 0.8234, 0.8104, 0.8239, 0.8107, 0.8449, 0.8084, 0.8442, 0.7703, 0.6199, 0.7736, 0.6198, 0.7719, 0.6379, 0.7692, 0.6385, 0.8048, 0.8227, 0.8074, 0.8234, 0.8084, 0.8442, 0.8066, 0.8433, 0.7667, 0.6199, 0.7703, 0.6199, 0.7692, 0.6385, 0.7662, 0.6391, 0.8062, 0.5234, 0.8041, 0.523, 0.8104, 0.5013, 0.8123, 0.5021, 0.763, 0.62, 0.7667, 0.6199, 0.7662, 0.6391, 0.7632, 0.6397, 0.05037, 0.8436, 0.04734, 0.8438, 0.0469, 0.8299, 0.04987, 0.8293, 0.753, 0.6423, 0.7551, 0.6417, 0.7698, 0.6604, 0.768, 0.6621, 0.8259, 0.506, 0.823, 0.5053, 0.8302, 0.4931, 0.8325, 0.4952, 0.3912, 0.8005, 0.3937, 0.802, 0.3925, 0.8225, 0.3902, 0.8213, 0.05159, 0.8527, 0.04855, 0.8529, 0.04436, 0.8443, 0.04734, 0.8438, 0.8288, 0.5065, 0.8259, 0.506, 0.8325, 0.4952, 0.8349, 0.497, 0.3883, 0.7994, 0.3912, 0.8005, 0.3902, 0.8213, 0.3875, 0.8204, 0.0546, 0.8531, 0.05159, 0.8527, 0.04734, 0.8438, 0.05037, 0.8436, 0.8314, 0.507, 0.8288, 0.5065, 0.8349, 0.497, 0.8372, 0.4986, 0.3854, 0.7989, 0.3883, 0.7994, 0.3875, 0.8204, 0.3846, 0.8197, 0.05747, 0.8539, 0.0546, 0.8531, 0.05037, 0.8436, 0.05331, 0.8436, 0.04288, 0.8548, 0.04045, 0.8564, 0.03677, 0.8475, 0.03897, 0.8462, 0.3823, 0.7989, 0.3854, 0.7989, 0.3846, 0.8197, 0.3816, 0.8193, 0.06009, 0.8552, 0.05747, 0.8539, 0.05331, 0.8436, 0.05607, 0.844, 0.04561, 0.8536, 0.04288, 0.8548, 0.03897, 0.8462, 0.04154, 0.8451, 0.3793, 0.7993, 0.3823, 0.7989, 0.3816, 0.8193, 0.3786, 0.8192, 0.7744, 0.6375, 0.7765, 0.6371, 0.7859, 0.6455, 0.7845, 0.6468, 0.04855, 0.8529, 0.04561, 0.8536, 0.04154, 0.8451, 0.04436, 0.8443, 0.3765, 0.8003, 0.3793, 0.7993, 0.3786, 0.8192, 0.3757, 0.8194, 0.7719, 0.6379, 0.7744, 0.6375, 0.7845, 0.6468, 0.7829, 0.6484, 0.374, 0.8017, 0.3765, 0.8003, 0.3757, 0.8194, 0.373, 0.8199, 0.7692, 0.6385, 0.7719, 0.6379, 0.7829, 0.6484, 0.7809, 0.6503, 0.3719, 0.8036, 0.374, 0.8017, 0.373, 0.8199, 0.3707, 0.8207, 0.7662, 0.6391, 0.7692, 0.6385, 0.7809, 0.6503, 0.7788, 0.6523, 0.8123, 0.5021, 0.8104, 0.5013, 0.822, 0.4824, 0.8229, 0.4843, 0.7632, 0.6397, 0.7662, 0.6391, 0.7788, 0.6523, 0.7765, 0.6544, 0.8146, 0.5029, 0.8123, 0.5021, 0.8229, 0.4843, 0.8243, 0.4864, 0.7603, 0.6404, 0.7632, 0.6397, 0.7765, 0.6544, 0.7742, 0.6565, 0.8172, 0.5037, 0.8146, 0.5029, 0.8243, 0.4864, 0.826, 0.4886, 0.7575, 0.6411, 0.7603, 0.6404, 0.7742, 0.6565, 0.772, 0.6585, 0.82, 0.5046, 0.8172, 0.5037, 0.826, 0.4886, 0.828, 0.4909, 0.7551, 0.6417, 0.7575, 0.6411, 0.772, 0.6585, 0.7698, 0.6604, 0.007881, 0.832, 0.01024, 0.8303, 0.01286, 0.8291, 0.01564, 0.8285, 0.01847, 0.8285, 0.02125, 0.8291, 0.02387, 0.8302, 0.02623, 0.8319, 0.02823, 0.8341, 0.0298, 0.8367, 0.03089, 0.8395, 0.03144, 0.8425, 0.03144, 0.8456, 0.03089, 0.8486, 0.0298, 0.8515, 0.02823, 0.8541, 0.02623, 0.8563, 0.02387, 0.858, 0.02125, 0.8592, 0.01847, 0.8598, 0.01564, 0.8598, 0.01286, 0.8592, 0.01024, 0.8581, 0.007881, 0.8564, 0.005877, 0.8542, 0.004302, 0.8516, 0.003217, 0.8488, 0.002664, 0.8458, 0.002664, 0.8427, 0.003217, 0.8397, 0.004302, 0.8368, 0.005877, 0.8342, 0.8372, 0.4986, 0.8349, 0.497, 0.8473, 0.4895, 0.8493, 0.4916, 0.3846, 0.8197, 0.3875, 0.8204, 0.3912, 0.8423, 0.3885, 0.8415, 0.05331, 0.8436, 0.05037, 0.8436, 0.04987, 0.8293, 0.05284, 0.8288, 0.8393, 0.4998, 0.8372, 0.4986, 0.8493, 0.4916, 0.8513, 0.4934, 0.3816, 0.8193, 0.3846, 0.8197, 0.3885, 0.8415, 0.3856, 0.8408, 0.05607, 0.844, 0.05331, 0.8436, 0.05284, 0.8288, 0.05569, 0.8286, 0.04154, 0.8451, 0.03897, 0.8462, 0.03907, 0.8326, 0.04139, 0.8316, 0.3786, 0.8192, 0.3816, 0.8193, 0.3856, 0.8408, 0.3826, 0.8404, 0.05853, 0.8447, 0.05607, 0.844, 0.05569, 0.8286, 0.05831, 0.8285, 0.04436, 0.8443, 0.04154, 0.8451, 0.04139, 0.8316, 0.04404, 0.8307, 0.3757, 0.8194, 0.3786, 0.8192, 0.3826, 0.8404, 0.3796, 0.84, 0.0606, 0.8456, 0.05853, 0.8447, 0.05831, 0.8285, 0.0606, 0.8286, 0.373, 0.8199, 0.3757, 0.8194, 0.3796, 0.84, 0.3768, 0.8399, 0.7809, 0.6503, 0.7829, 0.6484, 0.7988, 0.6542, 0.7976, 0.6564, 0.3707, 0.8207, 0.373, 0.8199, 0.3768, 0.8399, 0.3743, 0.8399, 0.7788, 0.6523, 0.7809, 0.6503, 0.7976, 0.6564, 0.7961, 0.6588, 0.3687, 0.8217, 0.3707, 0.8207, 0.3743, 0.8399, 0.3721, 0.8402, 0.7765, 0.6544, 0.7788, 0.6523, 0.7961, 0.6588, 0.7945, 0.6614, 0.8243, 0.4864, 0.8229, 0.4843, 0.8395, 0.4739, 0.84, 0.4764, 0.7742, 0.6565, 0.7765, 0.6544, 0.7945, 0.6614, 0.7928, 0.664, 0.826, 0.4886, 0.8243, 0.4864, 0.84, 0.4764, 0.8409, 0.479, 0.772, 0.6585, 0.7742, 0.6565, 0.7928, 0.664, 0.791, 0.6666, 0.828, 0.4909, 0.826, 0.4886, 0.8409, 0.479, 0.8422, 0.4817, 0.7698, 0.6604, 0.772, 0.6585, 0.791, 0.6666, 0.7892, 0.669, 0.8302, 0.4931, 0.828, 0.4909, 0.8422, 0.4817, 0.8437, 0.4844, 0.768, 0.6621, 0.7698, 0.6604, 0.7892, 0.669, 0.7876, 0.6712, 0.8325, 0.4952, 0.8302, 0.4931, 0.8437, 0.4844, 0.8454, 0.4871, 0.7664, 0.6635, 0.768, 0.6621, 0.7876, 0.6712, 0.786, 0.6731, 0.04734, 0.8438, 0.04436, 0.8443, 0.04404, 0.8307, 0.0469, 0.8299, 0.8349, 0.497, 0.8325, 0.4952, 0.8454, 0.4871, 0.8473, 0.4895, 0.3875, 0.8204, 0.3902, 0.8213, 0.3937, 0.8431, 0.3912, 0.8423, 0.3413, 0.833, 0.3614, 0.8328, 0.3621, 0.8464, 0.342, 0.8465, 0.342, 0.8465, 0.3621, 0.8464, 0.3634, 0.8577, 0.3433, 0.8578, 0.8399, 0.7311, 0.8603, 0.7313, 0.86, 0.7407, 0.8396, 0.7405, 0.8396, 0.7405, 0.86, 0.7407, 0.8599, 0.7576, 0.8395, 0.7575, 0.8395, 0.7575, 0.8599, 0.7576, 0.86, 0.7708, 0.8396, 0.7706, 0.8396, 0.7706, 0.86, 0.7708, 0.8603, 0.7811, 0.8399, 0.7809, 0.8396, 0.6751, 0.86, 0.675, 0.86, 0.6868, 0.8395, 0.6869, 0.8395, 0.6869, 0.86, 0.6868, 0.8599, 0.7006, 0.8395, 0.7007, 0.8395, 0.7007, 0.8599, 0.7006, 0.86, 0.7142, 0.8395, 0.7144, 0.8395, 0.7144, 0.86, 0.7142, 0.86, 0.7257, 0.8396, 0.7258, 0.8395, 0.7864, 0.86, 0.7864, 0.8599, 0.7991, 0.8395, 0.7991, 0.8395, 0.7991, 0.8599, 0.7991, 0.8599, 0.8131, 0.8395, 0.8131, 0.8395, 0.8131, 0.8599, 0.8131, 0.86, 0.8292, 0.8395, 0.8292, 0.3433, 0.799, 0.3634, 0.7989, 0.3621, 0.8071, 0.342, 0.8072, 0.2686, 0.8256, 0.2684, 0.8394, 0.2644, 0.8526, 0.2571, 0.8632, 0.2478, 0.8696, 0.231, 0.8696, 0.218, 0.8647, 0.2078, 0.8551, 0.2019, 0.8424, 0.2014, 0.8284, 0.2062, 0.8154, 0.2156, 0.8051, 0.2282, 0.7993, 0.2421, 0.7989, 0.2581, 0.8042, 0.265, 0.8132, 0.342, 0.8072, 0.3621, 0.8071, 0.3614, 0.819, 0.3413, 0.8191, 0.3413, 0.8191, 0.3614, 0.819, 0.3614, 0.8328, 0.3413, 0.833, 0.3354, 0.8394, 0.3314, 0.8526, 0.3244, 0.8632, 0.3157, 0.8695, 0.3002, 0.8695, 0.2883, 0.8646, 0.2792, 0.8551, 0.2741, 0.8424, 0.274, 0.8284, 0.2787, 0.8153, 0.2876, 0.8051, 0.2994, 0.7993, 0.3122, 0.7989, 0.3267, 0.8042, 0.3329, 0.8132, 0.3359, 0.8256])
me_cylinder.use_remesh_fix_poles = True
me_cylinder.use_remesh_preserve_attributes = False
me_cylinder.update()

# ---- objects
ob_light = bpy.data.objects.new('Light', light_light)
ob_camera = bpy.data.objects.new('Camera', cam_camera)
ob_cylinder = bpy.data.objects.new('Cylinder', me_cylinder)

# ---- transforms, parenting, visibility, modifiers, constraints
ob_light.location = (4.076, 1.005, 5.904)
ob_light.rotation_euler = (0.6503, 0.05522, 1.866)
ob_light.lock_rotations_4d = False
ob_light.empty_display_type = 'ARROWS'
ob_light.color = (0.0, 0.0, 0.0, 0.0)
ob_light.lineart.crease_threshold = 0.0
ob_camera.location = (7.359, -6.926, 4.958)
ob_camera.rotation_euler = (1.109, 0.0, 0.8149)
ob_camera.lock_rotations_4d = False
ob_camera.empty_display_type = 'ARROWS'
ob_camera.color = (0.0, 0.0, 0.0, 0.0)
ob_camera.display_type = 'WIRE'
ob_camera.lineart.crease_threshold = 0.0
ob_cylinder.location = (0.0, 0.0, 0.0)
ob_cylinder.scale = (0.7625, 0.7625, 0.7625)

# ---- collection membership
col_collection.objects.link(ob_light)
col_collection.objects.link(ob_camera)
col_collection.objects.link(ob_cylinder)

# ---- scene / render settings (as saved in the file)
scene.camera = ob_camera
scene.frame_start = 1; scene.frame_end = 250; scene.frame_set(1)
scene.render.engine = 'BLENDER_EEVEE_NEXT'
scene.cycles.use_denoising = False
scene.cycles.samples = 128
scene.cycles.sampling_pattern = 'TABULATED_SOBOL'
scene.cycles.use_adaptive_sampling = False
scene.cycles.use_light_tree = False
scene.view_settings.view_transform = 'Filmic'
bpy.context.view_layer.update()
